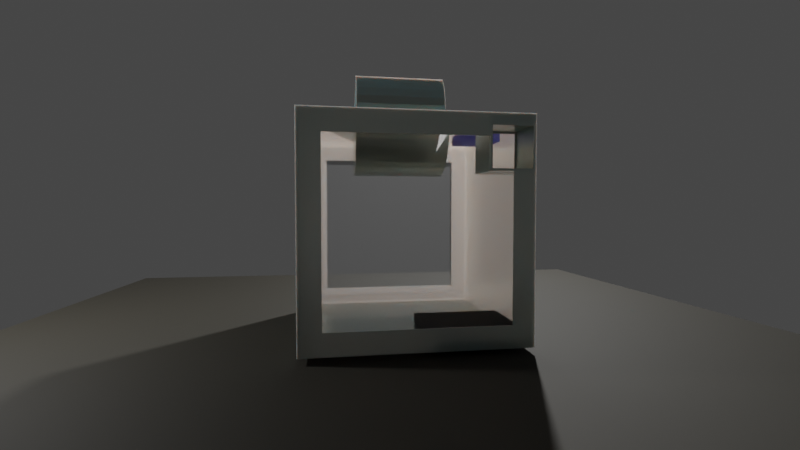 # Source: urna-v1.blend  (saved by Blender 3.2.14; exported with 4.5.12 LTS)
import bpy
from mathutils import Matrix  # noqa: F401  (used for matrix-valued properties, if any)

bpy.ops.wm.read_factory_settings(use_empty=True)
scene = bpy.context.scene
scene.name = 'Scene'

# ---- collections
col_collection = bpy.data.collections.new('Collection'); scene.collection.children.link(col_collection)

# ---- materials (node trees are filled in below, after node groups)
mat_material_001 = bpy.data.materials.new('Material.001')
mat_material_004 = bpy.data.materials.new('Material.004')
mat_material_003 = bpy.data.materials.new('Material.003')
mat_material_005 = bpy.data.materials.new('Material.005')
mat_material_006 = bpy.data.materials.new('Material.006')
mat_material_007 = bpy.data.materials.new('Material.007')
mat_material_008 = bpy.data.materials.new('Material.008')
mat_material_009 = bpy.data.materials.new('Material.009')

# ---- material node trees
mat_material_001.use_nodes = True; mat_material_001.node_tree.nodes.clear()
_N = mat_material_001.node_tree.nodes; _L = mat_material_001.node_tree.links
n0 = _N.new('ShaderNodeBsdfPrincipled'); n0.name = 'Principled BSDF'; n0.location = (10, 300)
n0.distribution = 'GGX'
n0.subsurface_method = 'RANDOM_WALK_SKIN'
n0.inputs[0].default_value = (0.6607, 0.7045, 0.6232, 1.0)
n0.inputs[1].default_value = 0.56
n0.inputs[2].default_value = 0.364
n0.inputs[3].default_value = 1.45
n0.inputs[8].default_value = 1.0
n0.inputs[10].default_value = 0.84
n0.inputs[11].default_value = 2.337
n0.inputs[19].default_value = 0.25
n0.inputs[27].default_value = (0.0, 0.0, 0.0, 1.0)
n0.inputs[28].default_value = 1.0
n1 = _N.new('ShaderNodeOutputMaterial'); n1.name = 'Material Output'; n1.location = (300, 300)
_L.new(n0.outputs[0], n1.inputs[0])
n1.is_active_output = True
mat_material_004.use_nodes = True; mat_material_004.node_tree.nodes.clear()
_N = mat_material_004.node_tree.nodes; _L = mat_material_004.node_tree.links
n0 = _N.new('ShaderNodeBsdfPrincipled'); n0.name = 'Principled BSDF'; n0.location = (10, 300)
n0.distribution = 'GGX'
n0.subsurface_method = 'RANDOM_WALK_SKIN'
n0.inputs[0].default_value = (0.2117, 0.2387, 0.8, 1.0)
n0.inputs[1].default_value = 0.648
n0.inputs[2].default_value = 0.7
n0.inputs[3].default_value = 1.45
n0.inputs[27].default_value = (0.0, 0.0, 0.0, 1.0)
n0.inputs[28].default_value = 1.0
n1 = _N.new('ShaderNodeOutputMaterial'); n1.name = 'Material Output'; n1.location = (300, 300)
_L.new(n0.outputs[0], n1.inputs[0])
n1.is_active_output = True
mat_material_003.use_nodes = True; mat_material_003.node_tree.nodes.clear()
_N = mat_material_003.node_tree.nodes; _L = mat_material_003.node_tree.links
n0 = _N.new('ShaderNodeBsdfPrincipled'); n0.name = 'Principled BSDF'; n0.location = (10, 300)
n0.distribution = 'GGX'
n0.subsurface_method = 'RANDOM_WALK_SKIN'
n0.inputs[0].default_value = (0.0, 0.0, 0.0, 1.0)
n0.inputs[1].default_value = 1.0
n0.inputs[2].default_value = 0.108
n0.inputs[3].default_value = 1.45
n0.inputs[13].default_value = 0.116
n0.inputs[27].default_value = (0.0, 0.0, 0.0, 1.0)
n0.inputs[28].default_value = 1.0
n1 = _N.new('ShaderNodeOutputMaterial'); n1.name = 'Material Output'; n1.location = (300, 300)
_L.new(n0.outputs[0], n1.inputs[0])
n1.is_active_output = True
mat_material_005.use_nodes = True; mat_material_005.node_tree.nodes.clear()
_N = mat_material_005.node_tree.nodes; _L = mat_material_005.node_tree.links
n0 = _N.new('ShaderNodeBsdfPrincipled'); n0.name = 'Principled BSDF'; n0.location = (10, 300)
n0.distribution = 'GGX'
n0.subsurface_method = 'RANDOM_WALK_SKIN'
n0.inputs[0].default_value = (0.02365, 0.02365, 0.02365, 1.0)
n0.inputs[1].default_value = 0.496
n0.inputs[2].default_value = 0.932
n0.inputs[3].default_value = 1.45
n0.inputs[27].default_value = (0.0, 0.0, 0.0, 1.0)
n0.inputs[28].default_value = 1.0
n1 = _N.new('ShaderNodeOutputMaterial'); n1.name = 'Material Output'; n1.location = (300, 300)
_L.new(n0.outputs[0], n1.inputs[0])
n1.is_active_output = True
mat_material_006.use_nodes = True; mat_material_006.node_tree.nodes.clear()
_N = mat_material_006.node_tree.nodes; _L = mat_material_006.node_tree.links
n0 = _N.new('ShaderNodeBsdfPrincipled'); n0.name = 'Principled BSDF'; n0.location = (10, 300)
n0.distribution = 'GGX'
n0.subsurface_method = 'RANDOM_WALK_SKIN'
n0.inputs[0].default_value = (0.01599, 0.01367, 0.007925, 1.0)
n0.inputs[2].default_value = 0.792
n0.inputs[3].default_value = 1.45
n0.inputs[27].default_value = (0.0, 0.0, 0.0, 1.0)
n0.inputs[28].default_value = 1.0
n1 = _N.new('ShaderNodeOutputMaterial'); n1.name = 'Material Output'; n1.location = (300, 300)
_L.new(n0.outputs[0], n1.inputs[0])
n1.is_active_output = True
mat_material_007.use_nodes = True; mat_material_007.node_tree.nodes.clear()
_N = mat_material_007.node_tree.nodes; _L = mat_material_007.node_tree.links
n0 = _N.new('ShaderNodeBsdfPrincipled'); n0.name = 'Principled BSDF'; n0.location = (10, 300)
n0.distribution = 'GGX'
n0.subsurface_method = 'RANDOM_WALK_SKIN'
n0.inputs[2].default_value = 0.552
n0.inputs[3].default_value = 1.005
n0.inputs[11].default_value = 1.735
n0.inputs[13].default_value = 0.436
n0.inputs[18].default_value = 1.0
n0.inputs[20].default_value = 0.0
n0.inputs[27].default_value = (0.0, 0.0, 0.0, 1.0)
n0.inputs[28].default_value = 1.0
n1 = _N.new('ShaderNodeOutputMaterial'); n1.name = 'Material Output'; n1.location = (300, 300)
_L.new(n0.outputs[0], n1.inputs[0])
n1.is_active_output = True
mat_material_008.use_nodes = True; mat_material_008.node_tree.nodes.clear()
_N = mat_material_008.node_tree.nodes; _L = mat_material_008.node_tree.links
n0 = _N.new('ShaderNodeBsdfPrincipled'); n0.name = 'Principled BSDF'; n0.location = (10, 300)
n0.distribution = 'GGX'
n0.subsurface_method = 'RANDOM_WALK_SKIN'
n0.inputs[2].default_value = 0.552
n0.inputs[3].default_value = 1.005
n0.inputs[11].default_value = 1.735
n0.inputs[13].default_value = 0.436
n0.inputs[18].default_value = 1.0
n0.inputs[20].default_value = 0.0
n0.inputs[27].default_value = (0.0, 0.0, 0.0, 1.0)
n0.inputs[28].default_value = 1.0
n1 = _N.new('ShaderNodeOutputMaterial'); n1.name = 'Material Output'; n1.location = (300, 300)
_L.new(n0.outputs[0], n1.inputs[0])
n1.is_active_output = True
mat_material_009.use_nodes = True; mat_material_009.node_tree.nodes.clear()
_N = mat_material_009.node_tree.nodes; _L = mat_material_009.node_tree.links
n0 = _N.new('ShaderNodeBsdfPrincipled'); n0.name = 'Principled BSDF'; n0.location = (10, 300)
n0.distribution = 'GGX'
n0.subsurface_method = 'RANDOM_WALK_SKIN'
n0.inputs[2].default_value = 0.552
n0.inputs[3].default_value = 1.005
n0.inputs[11].default_value = 1.735
n0.inputs[13].default_value = 0.436
n0.inputs[18].default_value = 1.0
n0.inputs[20].default_value = 0.0
n0.inputs[27].default_value = (0.0, 0.0, 0.0, 1.0)
n0.inputs[28].default_value = 1.0
n1 = _N.new('ShaderNodeOutputMaterial'); n1.name = 'Material Output'; n1.location = (300, 300)
_L.new(n0.outputs[0], n1.inputs[0])
n1.is_active_output = True

# ---- world
world_world = bpy.data.worlds.new('World'); scene.world = world_world
world_world.use_nodes = True; world_world.node_tree.nodes.clear()
_N = world_world.node_tree.nodes; _L = world_world.node_tree.links
n0 = _N.new('ShaderNodeOutputWorld'); n0.name = 'World Output'; n0.location = (300, 300)
n1 = _N.new('ShaderNodeBackground'); n1.name = 'Background'; n1.location = (10, 300)
n1.inputs[0].default_value = (0.05088, 0.05088, 0.05088, 1.0)
_L.new(n1.outputs[0], n0.inputs[0])
n0.is_active_output = True
world_world.color = (0.05088, 0.05088, 0.05088)
world_world.use_sun_shadow = False
world_world.sun_shadow_jitter_overblur = 0.0

# ---- cameras
cam_camera = bpy.data.cameras.new('Camera')
cam_camera.clip_end = 100.0
cam_camera.lens = 19.27
cam_camera.ortho_scale = 7.314
cam_camera_001 = bpy.data.cameras.new('Camera.001')
cam_camera_001.clip_end = 100.0
cam_camera_001.ortho_scale = 7.314

# ---- lights
light_light = bpy.data.lights.new('Light', 'POINT')
light_light.transmission_factor = 0.0
light_light.energy = 1000.0
light_light.shadow_soft_size = 0.1
light_light.shadow_maximum_resolution = 0.006
light_light.use_absolute_resolution = True
light_light_001 = bpy.data.lights.new('Light.001', 'POINT')
light_light_001.transmission_factor = 0.0
light_light_001.energy = 100.0
light_light_001.shadow_soft_size = 0.1
light_light_001.shadow_maximum_resolution = 0.006
light_light_001.use_absolute_resolution = True

# ---- meshes
me_cube_003 = bpy.data.meshes.new('Cube.003')
me_cube_003.from_pydata([(-0.5, -0.5, -0.5), (-0.4946, 0.3018, 0.2599), (-0.497, 0.3, 0.2566), (-0.4946, 0.3018, 0.4549), (-0.2415, 0.03881, 0.5), (-0.4946, 0.4968, 0.2599), (-0.497, 0.3, 0.4566), (-0.4946, 0.4968, 0.4549), (-0.4975, -0.4975, -0.4975), (-0.2996, 0.3018, 0.2599), (-0.2996, 0.3018, 0.4549), (-0.497, 0.5, 0.2566), (-0.2996, 0.4968, 0.2599), (-0.497, 0.5, 0.4566), (-0.2415, 0.03464, 0.4572), (-0.2996, 0.4968, 0.4549), (-0.297, 0.3, 0.2566), (0.2415, 0.03881, 0.5), (-0.297, 0.3, 0.4566), (0.2415, 0.03464, 0.4572), (-0.297, 0.5, 0.2566), (-0.2415, 0.02229, 0.4161), (-0.2415, 0.03464, 0.4577), (-0.297, 0.5, 0.4566), (0.2415, 0.02229, 0.4161), (-0.2415, 0.03749, 0.5), (-0.4975, -0.4975, 0.4975), (-0.2415, 0.002241, 0.3782), (0.2415, 0.03464, 0.4577), (0.2415, 0.002241, 0.3782), (-0.5, -0.5, 0.5), (-0.2415, -0.02475, 0.345), (-0.2415, 0.02229, 0.417), (0.2415, -0.02475, 0.345), (-0.4975, 0.4975, -0.4975), (-0.2415, -0.05763, 0.3178), (0.2415, 0.02229, 0.417), (0.2415, -0.05763, 0.3178), (-0.2415, 0.002241, 0.3794), (-0.2415, -0.09515, 0.2975), (0.2415, -0.09515, 0.2975), (0.2415, 0.03749, 0.5), (-0.4975, 0.4975, 0.4975), (-0.2415, -0.1359, 0.285), (0.2415, -0.1359, 0.285), (0.2415, 0.002241, 0.3794), (-0.2415, -0.1782, 0.2808), (-0.5, 0.5, -0.5), (0.2415, -0.1782, 0.2808), (-0.2415, -0.02475, 0.3466), (0.2415, -0.02475, 0.3466), (-0.2415, -0.2205, 0.285), (0.2415, -0.2205, 0.285), (0.4975, -0.4975, -0.4975), (0.4975, -0.4975, 0.4975), (-0.2415, -0.2612, 0.2975), (-0.2415, -0.05763, 0.3196), (0.2415, -0.2612, 0.2975), (-0.5, 0.5, 0.5), (-0.2415, -0.2987, 0.3178), (0.2415, -0.2987, 0.3178), (0.2415, -0.05763, 0.3196), (-0.2415, -0.3316, 0.345), (0.4975, 0.4975, -0.4975), (0.2415, -0.3316, 0.345), (-0.2415, -0.09515, 0.2995), (0.2415, -0.09515, 0.2995), (-0.2415, -0.3586, 0.3782), (0.4975, 0.4975, 0.4975), (0.2415, -0.3586, 0.3782), (-0.2415, -0.3787, 0.4161), (0.5, -0.5, -0.5), (-0.2415, -0.1359, 0.2872), (0.2415, -0.3787, 0.4161), (0.2415, -0.1359, 0.2872), (-0.2415, -0.391, 0.4572), (0.5, -0.5, 0.5), (0.2415, -0.391, 0.4572), (-0.2415, -0.1782, 0.283), (0.5, 0.5, -0.5), (0.2415, -0.1782, 0.283), (0.5, 0.5, 0.5), (-0.2415, -0.3965, 0.5), (-0.2415, -0.2205, 0.2872), (0.2415, -0.2205, 0.2872), (0.2415, -0.3965, 0.5), (-0.2415, -0.2612, 0.2995), (-0.2415, 0.03725, 0.4975), (0.2415, -0.2612, 0.2995), (0.2415, 0.03725, 0.4975), (-0.2415, -0.3963, 0.4975), (-0.2415, -0.2987, 0.3196), (0.2415, -0.3963, 0.4975), (0.2415, -0.2987, 0.3196), (-0.2415, -0.3316, 0.3466), (0.5, 0.4, -0.4), (0.5, -0.4, 0.4), (0.2415, -0.3316, 0.3466), (0.5, 0.4, 0.4), (-0.2415, -0.3586, 0.3794), (0.2415, -0.3586, 0.3794), (0.5, -0.4, -0.4), (-0.2415, -0.3787, 0.417), (0.4975, -0.4, -0.4), (0.4975, 0.4, -0.4), (0.2415, -0.3787, 0.417), (-0.2415, -0.391, 0.4577), (0.4975, -0.4, 0.4), (0.4975, 0.4, 0.4), (0.2415, -0.391, 0.4577), (-0.2415, -0.3952, 0.5), (-0.4, -0.5, 0.4), (0.2415, -0.3952, 0.5), (0.4, -0.5, 0.4), (0.4, -0.5, -0.4), (-0.4, -0.5, -0.4), (-0.4, -0.4975, -0.4), (0.4, -0.4975, -0.4), (-0.4, -0.4975, 0.4), (0.4, -0.4975, 0.4), (-0.4, -0.5, 0.3518), (0.4, -0.5, -0.3518), (0.3518, -0.5, 0.4), (-0.3518, -0.5, -0.4), (0.3543, -0.4975, 0.4), (0.4, -0.4975, -0.3543), (-0.4, -0.4975, 0.3543), (-0.3543, -0.4975, -0.4), (-0.4, 0.5, -0.4), (0.4, 0.5, 0.4), (0.4, 0.5, -0.4), (-0.4, 0.4975, -0.4), (0.4, 0.4975, 0.4), (0.4, 0.4975, -0.4), (-0.2415, -0.3949, 0.4975), (0.2415, -0.3949, 0.4975), (0.2415, 0.03857, 0.4975), (-0.2415, 0.03857, 0.4975), (-0.2415, -0.3627, 0.5), (-0.2415, -0.1782, 0.5), (-0.2415, 0.02622, 0.5), (-0.2415, 0.03464, 0.5), (0.2415, 0.02229, 0.5), (0.2415, -0.0121, 0.5), (0.2415, -0.1782, 0.5), (-0.2415, -0.3949, 0.4975), (-0.2415, -0.391, 0.4975), (-0.2415, 0.004701, 0.4975), (-0.2415, 0.02573, 0.4975), (-0.2415, 0.03464, 0.4975), (0.2415, -0.3949, 0.4975), (0.2415, 0.02229, 0.4975), (0.2415, -0.01108, 0.4975), (0.2415, -0.1722, 0.4975), (0.2415, -0.3432, 0.4975), (-0.2415, 0.03857, 0.4975), (0.2415, 0.03857, 0.4975), (-0.2415, 0.03415, 0.456), (0.2415, 0.02193, 0.4163), (-0.2415, -0.003541, 0.3724), (0.2415, -0.09093, 0.3018), (0.2415, -0.2654, 0.3018), (0.2415, -0.3777, 0.4152), (0.2415, -0.3791, 0.4185), (-0.2415, -0.3909, 0.4571), (-0.2415, 0.03415, 0.456), (0.2415, 0.02188, 0.4162), (0.2415, 0.02193, 0.4163), (0.2415, 0.02199, 0.4164), (-0.2415, -0.003541, 0.3724), (0.2415, -0.09093, 0.3018), (0.2415, -0.2654, 0.3018), (0.2415, -0.2639, 0.3009), (0.2415, -0.3777, 0.4152), (0.2415, -0.3791, 0.4185), (-0.297, 0.5, 0.4566), (-0.297, 0.5, 0.4), (-0.4566, 0.5, 0.4566), (-0.497, 0.5, 0.2566), (-0.497, 0.5, 0.4566), (-0.4, 0.5, 0.2566), (-0.297, 0.4975, 0.4566), (-0.4566, 0.4975, 0.4566), (-0.297, 0.4975, 0.4), (-0.4, 0.4975, 0.2566), (-0.497, 0.4975, 0.2566), (-0.497, 0.4975, 0.4566), (-0.4864, 0.3, 0.4467), (-0.3064, 0.3, 0.2667), (-0.3064, 0.3, 0.4467), (-0.4864, 0.3, 0.2667), (-0.4864, 0.3018, 0.2667), (-0.4864, 0.3018, 0.4467), (-0.3064, 0.3018, 0.2667), (-0.3064, 0.3018, 0.4467), (-0.4864, 0.5, 0.4467), (-0.4864, 0.5, 0.2667), (-0.3064, 0.5, 0.2667), (-0.3064, 0.5, 0.4467), (-0.4864, 0.4968, 0.2667), (-0.3064, 0.4968, 0.2667), (-0.3064, 0.4968, 0.4467), (-0.4864, 0.4968, 0.4467), (-0.5, 0.03302, -0.4461), (-0.5, 0.03302, -0.4961), (-0.5, 0.4623, -0.4961), (-0.5, 0.4623, -0.4461), (-0.4975, 0.03302, -0.4461), (-0.4975, 0.03302, -0.4961), (-0.4975, 0.4623, -0.4961), (-0.4975, 0.4623, -0.4461)], [], [(0, 30, 58, 47, 205, 206, 203, 204), (205, 47, 0, 204), (175, 177, 58, 81, 79, 130, 129, 176), (128, 130, 79, 47, 58, 177, 179, 178, 180), (98, 95, 79, 81, 76, 71, 101, 96), (101, 71, 79, 95), (121, 114, 71, 76, 30, 0, 115, 120, 111, 122, 113), (123, 115, 0, 71, 114), (47, 79, 71, 0), (82, 30, 76, 85), (112, 85, 76, 81, 58, 30, 82, 110, 138, 139, 140, 141, 25, 4, 17, 41, 142, 143, 144), (90, 82, 85, 92), (150, 92, 85, 112), (82, 90, 145, 110), (208, 8, 34, 209), (209, 34, 42, 26, 8, 208, 207, 210), (132, 133, 63, 68, 42, 182, 181, 183), (186, 182, 42, 34, 63, 133, 131, 184, 185), (54, 68, 108, 107), (104, 108, 68, 63, 53, 54, 107, 103), (26, 54, 119, 124, 118), (54, 53, 8, 26, 118, 126, 116, 127, 117, 125, 119), (34, 8, 53, 63), (26, 42, 68, 54, 92, 150, 135, 154, 153, 152, 151, 89, 136, 156, 155, 137, 87, 149, 148, 147, 146, 134, 145, 90), (54, 26, 90, 92), (104, 95, 98, 108), (107, 96, 101, 103), (101, 95, 104, 103), (108, 98, 96, 107), (120, 115, 116, 126), (126, 118, 111, 120), (113, 119, 125, 121), (117, 114, 121, 125), (123, 114, 117, 127), (127, 116, 115, 123), (122, 111, 118, 124), (113, 122, 124, 119), (184, 131, 128, 180), (132, 129, 130, 133), (133, 130, 128, 131), (129, 132, 183, 176), (163, 105, 174), (162, 173, 105), (161, 172, 171), (66, 160, 170), (173, 162, 100), (161, 171, 93), (170, 160, 61), (167, 166, 158), (158, 168, 167), (163, 174, 109), (22, 157, 165), (38, 159, 169), (157, 32, 165), (159, 49, 169), (19, 14, 155, 156), (14, 19, 24, 21), (21, 24, 29, 27), (27, 29, 33, 31), (31, 33, 37, 35), (35, 37, 40, 39), (39, 40, 44, 43), (43, 44, 48, 46), (46, 48, 52, 51), (51, 52, 57, 55), (55, 57, 60, 59), (59, 60, 64, 62), (62, 64, 69, 67), (67, 69, 73, 70), (70, 73, 77, 75), (150, 112, 110, 145, 75, 77), (77, 73, 69, 64, 60, 57, 52, 48, 44, 40, 37, 33, 29, 24, 19, 156, 136, 28, 36, 168, 158, 166, 45, 50, 61, 160, 66, 74, 80, 84, 88, 172, 161, 93, 97, 100, 162, 105, 163, 109, 135, 150), (22, 137, 155, 14, 21, 27, 31, 35, 39, 43, 46, 51, 55, 59, 62, 67, 70, 75, 145, 134, 106, 164, 102, 99, 94, 91, 86, 83, 78, 72, 65, 56, 49, 159, 38, 32, 157), (137, 22, 28, 136, 17, 4), (165, 32, 36, 28, 22), (168, 36, 32, 38, 45, 166, 167), (169, 49, 50, 45, 38), (56, 61, 50, 49), (170, 61, 56, 65, 66), (72, 74, 66, 65), (72, 78, 80, 74), (83, 84, 80, 78), (86, 88, 84, 83), (172, 88, 86, 91, 93, 171), (91, 94, 97, 93), (99, 100, 97, 94), (100, 99, 102, 105, 173), (164, 106, 109, 174, 105, 102), (135, 109, 106, 134, 110, 112), (112, 144, 143, 142, 41, 17, 136, 89, 151, 152, 153, 154, 135), (82, 110, 112, 85), (137, 4, 25, 141, 140, 139, 138, 110, 134, 146, 147, 148, 149, 87), (151, 89, 136, 19, 166, 24, 45, 29, 50, 33, 61, 37, 170, 66, 40, 74, 44, 48, 80, 52, 84, 57, 88, 172, 171, 60, 93, 64, 97, 69, 100, 173, 73, 174, 77, 109, 92, 135, 154, 144, 153, 143, 152, 142), (149, 141, 148, 140, 147, 139, 138, 146, 145, 90, 106, 164, 70, 99, 67, 62, 59, 86, 55, 51, 46, 43, 39, 65, 35, 56, 31, 49, 169, 27, 38, 21, 165, 137, 87), (13, 11, 178, 179), (2, 6, 186, 185), (23, 20, 197, 198), (197, 20, 11, 13, 23, 198, 195, 196), (183, 181, 18, 16, 20, 23, 175, 176), (187, 189, 18, 6, 2, 16, 188, 190), (188, 16, 18, 189), (180, 178, 11, 20, 16, 2, 185, 184), (177, 175, 23, 13, 179), (186, 6, 18, 181, 182), (1, 5, 7, 3), (199, 5, 12, 200), (201, 200, 12, 15, 7, 5, 199, 202), (12, 9, 10, 15), (192, 191, 1, 3, 10, 9, 193, 194), (9, 1, 191, 193), (5, 1, 9, 12), (15, 10, 3, 7), (192, 187, 190, 191), (193, 188, 189, 194), (191, 190, 188, 193), (189, 187, 192, 194), (196, 195, 202, 199), (201, 198, 197, 200), (200, 197, 196, 199), (195, 198, 201, 202), (206, 205, 209, 210), (208, 204, 203, 207), (205, 204, 208, 209), (206, 210, 207, 203)])
_uv = me_cube_003.uv_layers.new(name='UVMap')
_uv.uv.foreach_set('vector', [0.375, 0.0, 0.625, 0.0, 0.625, 0.25, 0.375, 0.25, 0.376, 0.2406, 0.3885, 0.2406, 0.3885, 0.1333, 0.376, 0.1333, 0.376, 0.2406, 0.375, 0.25, 0.375, 0.0, 0.376, 0.1333, 0.6141, 0.3007, 0.6141, 0.2609, 0.625, 0.25, 0.625, 0.5, 0.375, 0.5, 0.4, 0.475, 0.6, 0.475, 0.6, 0.3007, 0.4, 0.275, 0.4, 0.475, 0.375, 0.5, 0.375, 0.25, 0.625, 0.25, 0.6141, 0.2609, 0.6141, 0.2507, 0.5641, 0.2507, 0.5641, 0.275, 0.6, 0.525, 0.4, 0.525, 0.375, 0.5, 0.625, 0.5, 0.625, 0.75, 0.375, 0.75, 0.4, 0.725, 0.6, 0.725, 0.4, 0.725, 0.375, 0.75, 0.375, 0.5, 0.4, 0.525, 0.4121, 0.775, 0.4, 0.775, 0.375, 0.75, 0.625, 0.75, 0.625, 1.0, 0.375, 1.0, 0.4, 0.975, 0.5879, 0.975, 0.6, 0.975, 0.6, 0.7871, 0.6, 0.775, 0.4, 0.9629, 0.4, 0.975, 0.375, 1.0, 0.375, 0.75, 0.4, 0.775, 0.125, 0.5, 0.375, 0.5, 0.375, 0.75, 0.125, 0.75, 0.8104, 0.7241, 0.875, 0.75, 0.625, 0.75, 0.6896, 0.7241, 0.6896, 0.7238, 0.6896, 0.7241, 0.625, 0.75, 0.625, 0.5, 0.875, 0.5, 0.875, 0.75, 0.8104, 0.7241, 0.8104, 0.7238, 0.8104, 0.7157, 0.8104, 0.6695, 0.8104, 0.6184, 0.8104, 0.6163, 0.8104, 0.6156, 0.8104, 0.6153, 0.6896, 0.6153, 0.6896, 0.6156, 0.6896, 0.6194, 0.6896, 0.628, 0.6896, 0.6695, 0.5018, 0.5, 0.5, 0.5, 0.5, 1.0, 0.5018, 1.0, 0.2473, 0.01173, 0.2472, 0.01027, 0.25, 0.01, 0.25, 0.01146, 0.75, 0.01, 0.7528, 0.01027, 0.7527, 0.01173, 0.75, 0.01146, 0.3754, 0.1333, 0.375, 0.0, 0.375, 0.25, 0.3754, 0.2411, 0.3754, 0.2411, 0.375, 0.25, 0.625, 0.25, 0.625, 0.0, 0.375, 0.0, 0.3754, 0.1333, 0.3879, 0.1333, 0.3879, 0.2411, 0.6005, 0.4755, 0.3995, 0.4755, 0.375, 0.5, 0.625, 0.5, 0.625, 0.25, 0.6147, 0.2603, 0.6147, 0.3004, 0.6005, 0.3004, 0.6147, 0.2501, 0.6147, 0.2603, 0.625, 0.25, 0.375, 0.25, 0.375, 0.5, 0.3995, 0.4755, 0.3995, 0.2745, 0.5645, 0.2745, 0.5645, 0.2501, 0.625, 0.75, 0.625, 0.5, 0.6005, 0.5245, 0.6005, 0.7255, 0.3995, 0.5245, 0.6005, 0.5245, 0.625, 0.5, 0.375, 0.5, 0.375, 0.75, 0.625, 0.75, 0.6005, 0.7255, 0.3995, 0.7255, 0.625, 1.0, 0.625, 0.75, 0.6005, 0.7745, 0.6005, 0.786, 0.6005, 0.9755, 0.625, 0.75, 0.375, 0.75, 0.375, 1.0, 0.625, 1.0, 0.6005, 0.9755, 0.589, 0.9755, 0.3995, 0.9755, 0.3995, 0.964, 0.3995, 0.7745, 0.411, 0.7745, 0.6005, 0.7745, 0.125, 0.5, 0.125, 0.75, 0.375, 0.75, 0.375, 0.5, 0.875, 0.75, 0.875, 0.5, 0.625, 0.5, 0.625, 0.75, 0.6893, 0.7246, 0.6893, 0.7242, 0.6893, 0.7242, 0.6893, 0.7112, 0.6893, 0.6683, 0.6893, 0.6278, 0.6893, 0.6194, 0.6893, 0.6156, 0.6893, 0.6153, 0.6893, 0.6153, 0.8107, 0.6153, 0.8107, 0.6153, 0.8107, 0.6156, 0.8107, 0.6163, 0.8107, 0.6185, 0.8107, 0.6238, 0.8107, 0.7232, 0.8107, 0.7242, 0.8107, 0.7242, 0.8107, 0.7246, 0.625, 0.75, 0.875, 0.75, 0.8107, 0.7246, 0.6893, 0.7246, 0.375, 0.316, 0.375, 0.3168, 0.625, 0.3168, 0.625, 0.316, 0.625, 0.934, 0.625, 0.9332, 0.375, 0.9332, 0.375, 0.934, 0.1918, 0.75, 0.1918, 0.5, 0.191, 0.5, 0.191, 0.75, 0.809, 0.5, 0.8082, 0.5, 0.8082, 0.75, 0.809, 0.75, 0.6099, 0.1751, 0.375, 0.1751, 0.375, 0.1759, 0.6107, 0.1759, 0.6107, 0.1759, 0.625, 0.1759, 0.625, 0.1751, 0.6099, 0.1751, 0.625, 0.5749, 0.625, 0.5741, 0.3893, 0.5741, 0.3901, 0.5749, 0.375, 0.5741, 0.375, 0.5749, 0.3901, 0.5749, 0.3893, 0.5741, 0.1401, 0.5749, 0.375, 0.5749, 0.375, 0.5741, 0.1393, 0.5741, 0.1393, 0.5741, 0.125, 0.5741, 0.125, 0.5749, 0.1401, 0.5749, 0.6401, 0.5749, 0.875, 0.5749, 0.875, 0.5741, 0.6393, 0.5741, 0.625, 0.5749, 0.6401, 0.5749, 0.6393, 0.5741, 0.625, 0.5741, 0.5802, 0.07216, 0.375, 0.07216, 0.375, 0.07294, 0.5802, 0.07294, 0.625, 0.6778, 0.625, 0.6771, 0.375, 0.6771, 0.375, 0.6778, 0.375, 0.6778, 0.375, 0.6771, 0.125, 0.6771, 0.125, 0.6778, 0.625, 0.6771, 0.625, 0.6778, 0.8428, 0.6778, 0.8428, 0.6771, 0.1599, 0.02775, 0.1582, 0.02827, 0.1599, 0.02775, 0.1562, 0.02934, 0.1562, 0.02934, 0.1582, 0.02827, 0.03076, 0.1535, 0.02985, 0.1552, 0.03076, 0.1535, 0.02827, 0.3418, 0.03076, 0.3465, 0.03076, 0.3465, 0.1562, 0.02934, 0.1562, 0.02934, 0.1167, 0.05045, 0.03076, 0.1535, 0.03076, 0.1535, 0.05045, 0.1167, 0.03076, 0.3465, 0.03076, 0.3465, 0.05045, 0.3833, 0.3378, 0.4713, 0.3371, 0.4713, 0.3378, 0.4713, 0.3378, 0.4713, 0.3385, 0.4714, 0.3378, 0.4713, 0.1599, 0.02775, 0.1599, 0.02775, 0.2032, 0.01461, 0.7032, 0.4854, 0.7087, 0.4848, 0.7087, 0.4848, 0.8833, 0.4496, 0.8911, 0.4432, 0.8911, 0.4432, 0.7087, 0.4848, 0.8418, 0.4717, 0.7087, 0.4848, 0.8911, 0.4432, 0.9197, 0.4197, 0.8911, 0.4432, 0.9688, 1.0, 0.9688, 0.5, 0.9982, 0.5, 0.9982, 1.0, 0.9688, 0.5, 0.9688, 1.0, 0.9375, 1.0, 0.9375, 0.5, 0.9375, 0.5, 0.9375, 1.0, 0.9062, 1.0, 0.9062, 0.5, 0.9062, 0.5, 0.9062, 1.0, 0.875, 1.0, 0.875, 0.5, 0.875, 0.5, 0.875, 1.0, 0.8438, 1.0, 0.8438, 0.5, 0.8438, 0.5, 0.8438, 1.0, 0.8125, 1.0, 0.8125, 0.5, 0.8125, 0.5, 0.8125, 1.0, 0.7812, 1.0, 0.7812, 0.5, 0.7812, 0.5, 0.7812, 1.0, 0.75, 1.0, 0.75, 0.5, 0.75, 0.5, 0.75, 1.0, 0.7188, 1.0, 0.7188, 0.5, 0.7188, 0.5, 0.7188, 1.0, 0.6875, 1.0, 0.6875, 0.5, 0.6875, 0.5, 0.6875, 1.0, 0.6562, 1.0, 0.6562, 0.5, 0.6562, 0.5, 0.6562, 1.0, 0.625, 1.0, 0.625, 0.5, 0.625, 0.5, 0.625, 1.0, 0.5938, 1.0, 0.5938, 0.5, 0.5938, 0.5, 0.5938, 1.0, 0.5625, 1.0, 0.5625, 0.5, 0.5625, 0.5, 0.5625, 1.0, 0.5312, 1.0, 0.5312, 0.5, 0.5018, 1.0, 0.5, 1.0, 0.5, 0.5, 0.5018, 0.5, 0.5312, 0.5, 0.5312, 1.0, 0.2032, 0.01461, 0.1582, 0.02827, 0.1167, 0.05045, 0.08029, 0.08029, 0.05045, 0.1167, 0.02827, 0.1582, 0.01461, 0.2032, 0.01, 0.25, 0.01461, 0.2968, 0.02827, 0.3418, 0.05045, 0.3833, 0.08029, 0.4197, 0.1167, 0.4496, 0.3418, 0.4717, 0.2968, 0.4854, 0.2527, 0.4897, 0.2528, 0.4897, 0.2968, 0.4854, 0.3418, 0.4717, 0.1575, 0.4714, 0.1574, 0.4713, 0.1573, 0.4713, 0.1167, 0.4496, 0.08029, 0.4197, 0.05045, 0.3833, 0.03076, 0.3465, 0.02827, 0.3418, 0.01461, 0.2968, 0.01, 0.25, 0.01461, 0.2032, 0.02827, 0.1582, 0.02985, 0.1552, 0.03076, 0.1535, 0.05045, 0.1167, 0.08029, 0.08029, 0.1167, 0.05045, 0.1562, 0.02934, 0.1582, 0.02827, 0.1599, 0.02775, 0.2032, 0.01461, 0.2472, 0.01027, 0.2473, 0.01027, 0.7032, 0.4854, 0.7472, 0.4897, 0.7473, 0.4897, 0.7032, 0.4854, 0.8418, 0.4717, 0.8833, 0.4496, 0.9197, 0.4197, 0.9496, 0.3833, 0.9717, 0.3418, 0.9854, 0.2968, 0.99, 0.25, 0.9854, 0.2032, 0.9717, 0.1582, 0.9496, 0.1167, 0.9197, 0.08029, 0.8833, 0.05045, 0.8418, 0.02827, 0.7968, 0.01461, 0.7527, 0.01027, 0.7528, 0.01027, 0.7968, 0.01461, 0.7974, 0.01479, 0.8418, 0.02827, 0.8833, 0.05045, 0.9197, 0.08029, 0.9496, 0.1167, 0.9717, 0.1582, 0.9854, 0.2032, 0.99, 0.25, 0.9854, 0.2968, 0.9717, 0.3418, 0.9496, 0.3833, 0.9197, 0.4197, 0.8911, 0.4432, 0.8833, 0.4496, 0.8418, 0.4717, 0.7986, 0.4848, 0.9982, 0.5, 0.9688, 0.5, 0.9688, 1.0, 0.9982, 1.0, 1.0, 1.0, 1.0, 0.5, 0.9675, 0.5, 0.9375, 0.5, 0.9375, 1.0, 0.9688, 1.0, 0.9688, 0.5, 0.937, 1.0, 0.9375, 1.0, 0.9375, 0.5, 0.9062, 0.5, 0.9062, 1.0, 0.9368, 1.0, 0.9369, 1.0, 0.8996, 0.5, 0.875, 0.5, 0.875, 1.0, 0.9062, 1.0, 0.9062, 0.5, 0.8438, 0.5, 0.8438, 1.0, 0.875, 1.0, 0.875, 0.5, 0.816, 1.0, 0.8438, 1.0, 0.8438, 0.5, 0.8125, 0.5, 0.8125, 1.0, 0.7812, 0.5, 0.7812, 1.0, 0.8125, 1.0, 0.8125, 0.5, 0.7812, 0.5, 0.75, 0.5, 0.75, 1.0, 0.7812, 1.0, 0.7188, 0.5, 0.7188, 1.0, 0.75, 1.0, 0.75, 0.5, 0.6875, 0.5, 0.6875, 1.0, 0.7188, 1.0, 0.7188, 0.5, 0.6853, 1.0, 0.6875, 1.0, 0.6875, 0.5, 0.6562, 0.5, 0.6562, 1.0, 0.684, 1.0, 0.6562, 0.5, 0.625, 0.5, 0.625, 1.0, 0.6562, 1.0, 0.5938, 0.5, 0.5938, 1.0, 0.625, 1.0, 0.625, 0.5, 0.5938, 1.0, 0.5938, 0.5, 0.5625, 0.5, 0.5625, 1.0, 0.564, 1.0, 0.5317, 0.5, 0.5312, 0.5, 0.5312, 1.0, 0.5613, 1.0, 0.5625, 1.0, 0.5625, 0.5, 0.5018, 1.0, 0.5312, 1.0, 0.5312, 0.5, 0.5018, 0.5, 0.5, 0.5, 0.5, 1.0, 0.25, 0.01, 0.01, 0.25, 0.09733, 0.4337, 0.3418, 0.4717, 0.2648, 0.4885, 0.25, 0.49, 0.2528, 0.4897, 0.2676, 0.4883, 0.3418, 0.4717, 0.09871, 0.4348, 0.01065, 0.2566, 0.09595, 0.06745, 0.2472, 0.01027, 0.0, 0.0, 0.0, 0.0, 0.0, 0.0, 0.0, 0.0, 0.7472, 0.4897, 0.75, 0.49, 0.7352, 0.4885, 0.7032, 0.4854, 0.8275, 0.4761, 0.99, 0.25, 0.8748, 0.0459, 0.75, 0.01, 0.7528, 0.01027, 0.7968, 0.01461, 0.8782, 0.4523, 0.8293, 0.4755, 0.7032, 0.4854, 0.7324, 0.4883, 0.6893, 0.6194, 0.6893, 0.6156, 0.6893, 0.6153, 0.0, 0.0, 0.0, 0.0, 0.0, 0.0, 0.0, 0.0, 0.0, 0.0, 0.0, 0.0, 0.0, 0.0, 0.0, 0.0, 0.0, 0.0, 0.03076, 0.3465, 0.02827, 0.3418, 0.0, 0.0, 0.0, 0.0, 0.7812, 1.0, 0.75, 1.0, 0.0, 0.0, 0.0, 0.0, 0.0, 0.0, 0.0, 0.0, 0.02827, 0.1582, 0.02985, 0.1552, 0.03076, 0.1535, 0.0, 0.0, 0.0, 0.0, 0.0, 0.0, 0.0, 0.0, 0.0, 0.0, 0.1167, 0.05045, 0.1562, 0.02934, 0.0, 0.0, 0.0, 0.0, 0.0, 0.0, 0.0, 0.0, 0.0, 0.0, 0.6893, 0.7242, 0.6893, 0.7112, 0.0, 0.0, 0.0, 0.0, 0.0, 0.0, 0.0, 0.0, 0.0, 0.0, 0.8107, 0.6163, 0.0, 0.0, 0.0, 0.0, 0.0, 0.0, 0.0, 0.0, 0.8104, 0.6695, 0.8104, 0.7157, 0.0, 0.0, 0.7527, 0.01173, 0.7528, 0.01027, 0.7968, 0.01461, 0.7974, 0.01479, 0.0, 0.0, 0.0, 0.0, 0.5938, 0.5, 0.625, 0.5, 0.6562, 0.5, 0.0, 0.0, 0.6875, 0.5, 0.7188, 0.5, 0.75, 0.5, 0.7812, 0.5, 0.8125, 0.5, 0.0, 0.0, 0.0, 0.0, 0.0, 0.0, 0.0, 0.0, 0.9197, 0.4197, 0.8911, 0.4432, 0.0, 0.0, 0.0, 0.0, 0.0, 0.0, 0.0, 0.0, 0.8107, 0.6153, 0.8107, 0.6156, 0.625, 0.25, 0.375, 0.25, 0.375, 0.25, 0.625, 0.25, 0.375, 0.0, 0.625, 0.0, 0.625, 0.2469, 0.375, 0.2469, 0.625, 0.5, 0.375, 0.5, 0.3876, 0.4882, 0.6126, 0.4882, 0.3876, 0.4882, 0.375, 0.5, 0.375, 0.25, 0.625, 0.25, 0.625, 0.5, 0.6126, 0.4882, 0.6126, 0.2632, 0.3876, 0.2632, 0.5543, 0.5031, 0.625, 0.5031, 0.625, 0.75, 0.375, 0.75, 0.375, 0.5, 0.625, 0.5, 0.625, 0.5, 0.5543, 0.5, 0.6126, 0.9868, 0.6126, 0.7618, 0.625, 0.75, 0.625, 1.0, 0.375, 1.0, 0.375, 0.75, 0.3876, 0.7618, 0.3876, 0.9868, 0.3876, 0.7618, 0.375, 0.75, 0.625, 0.75, 0.6126, 0.7618, 0.2463, 0.5, 0.125, 0.5, 0.125, 0.5, 0.375, 0.5, 0.375, 0.75, 0.125, 0.75, 0.125, 0.5031, 0.2463, 0.5031, 0.8244, 0.5, 0.625, 0.5, 0.625, 0.5, 0.875, 0.5, 0.875, 0.5, 0.875, 0.5031, 0.875, 0.75, 0.625, 0.75, 0.625, 0.5031, 0.8244, 0.5031, 0.375, 0.0, 0.375, 0.25, 0.625, 0.25, 0.625, 0.0, 0.3837, 0.2605, 0.375, 0.25, 0.375, 0.5, 0.3837, 0.4912, 0.6145, 0.4912, 0.3837, 0.4912, 0.375, 0.5, 0.625, 0.5, 0.625, 0.25, 0.375, 0.25, 0.3837, 0.2605, 0.6145, 0.2605, 0.375, 0.5, 0.375, 0.75, 0.625, 0.75, 0.625, 0.5, 0.6145, 0.9895, 0.3837, 0.9895, 0.375, 1.0, 0.625, 1.0, 0.625, 0.75, 0.375, 0.75, 0.3837, 0.7588, 0.6145, 0.7588, 0.375, 0.75, 0.375, 1.0, 0.3837, 0.9895, 0.3837, 0.7588, 0.125, 0.5, 0.125, 0.75, 0.375, 0.75, 0.375, 0.5, 0.625, 0.5, 0.625, 0.75, 0.875, 0.75, 0.875, 0.5, 0.625, 0.02156, 0.625, 0.01902, 0.375, 0.01902, 0.375, 0.02156, 0.375, 0.7284, 0.375, 0.731, 0.625, 0.731, 0.625, 0.7284, 0.125, 0.7284, 0.125, 0.731, 0.375, 0.731, 0.375, 0.7284, 0.625, 0.731, 0.875, 0.731, 0.875, 0.7284, 0.625, 0.7284, 0.375, 0.2338, 0.625, 0.2338, 0.625, 0.2294, 0.375, 0.2294, 0.625, 0.5206, 0.625, 0.5162, 0.375, 0.5162, 0.375, 0.5206, 0.375, 0.5206, 0.375, 0.5162, 0.125, 0.5162, 0.125, 0.5206, 0.875, 0.5162, 0.625, 0.5162, 0.625, 0.5206, 0.875, 0.5206, 0.625, 0.2543, 0.375, 0.2543, 0.375, 0.2557, 0.625, 0.2557, 0.375, 0.9943, 0.375, 0.9957, 0.625, 0.9957, 0.625, 0.9943, 0.1293, 0.5, 0.1293, 0.75, 0.1307, 0.75, 0.1307, 0.5, 0.8707, 0.5, 0.8693, 0.5, 0.8693, 0.75, 0.8707, 0.75])
me_cube_003.materials.append(mat_material_001)
me_cube_003.update()
me_cylinder_001 = bpy.data.meshes.new('Cylinder.001')
me_cylinder_001.from_pydata([(-0.2367, -0.08654, 0.8029), (-0.2343, -0.08567, 0.7949), (0.2367, -0.08654, 0.8029), (0.2343, -0.08567, 0.7949), (-0.2367, -0.05955, 0.77), (-0.2343, -0.05895, 0.7623), (0.2367, -0.05955, 0.77), (0.2343, -0.05895, 0.7623), (-0.2367, -0.0395, 0.7325), (-0.2343, -0.0391, 0.7252), (0.2367, -0.0395, 0.7325), (0.2343, -0.0391, 0.7252), (-0.2367, -0.02715, 0.6918), (-0.2343, -0.02688, 0.6849), (0.2367, -0.02715, 0.6918), (0.2343, -0.02688, 0.6849), (-0.2367, -0.02298, 0.6495), (0.2367, -0.02298, 0.6495), (-0.2367, -0.02715, 0.6071), (0.2367, -0.02715, 0.6071), (-0.2367, -0.0395, 0.5664), (0.2367, -0.0395, 0.5664), (-0.2367, -0.05955, 0.5289), (0.2367, -0.05955, 0.5289), (-0.2367, -0.08654, 0.496), (0.2367, -0.08654, 0.496), (-0.2367, -0.1194, 0.469), (0.2367, -0.1194, 0.469), (-0.2367, -0.1569, 0.449), (0.2367, -0.1569, 0.449), (-0.2367, -0.1976, 0.4366), (0.2367, -0.1976, 0.4366), (-0.2367, -0.24, 0.4325), (0.2367, -0.24, 0.4325), (-0.2367, -0.2823, 0.4366), (0.2367, -0.2823, 0.4366), (-0.2367, -0.323, 0.449), (0.2367, -0.323, 0.449), (-0.2367, -0.3605, 0.469), (0.2367, -0.3605, 0.469), (-0.2367, -0.3934, 0.496), (0.2367, -0.08759, 0.8038), (0.2343, -0.08672, 0.7957), (0.2367, -0.3927, 0.4954), (0.2343, -0.02318, 0.6474), (-0.2343, -0.02715, 0.6071), (0.2343, -0.02715, 0.6071), (-0.2343, -0.02318, 0.6474), (-0.2343, -0.0395, 0.5664), (0.2343, -0.0395, 0.5664), (-0.2343, -0.05955, 0.5289), (0.2343, -0.05955, 0.5289), (-0.2343, -0.08654, 0.496), (0.2343, -0.08654, 0.496), (0.2343, -0.1194, 0.469), (-0.2343, -0.1194, 0.469), (0.2343, -0.1569, 0.449), (-0.2343, -0.1569, 0.449), (0.2343, -0.1976, 0.4366), (-0.2343, -0.1976, 0.4366), (0.2343, -0.24, 0.4325), (-0.2343, -0.24, 0.4325), (0.2343, -0.2823, 0.4366), (-0.2343, -0.2823, 0.4366), (-0.2343, -0.323, 0.449), (0.2343, -0.323, 0.449), (-0.2343, -0.3605, 0.469), (0.2343, -0.3605, 0.469), (0.2343, -0.3878, 0.4914), (-0.2343, -0.3885, 0.492), (0.2296, -0.09376, 0.7975), (-0.2296, -0.3893, 0.5001), (-0.2296, -0.09293, 0.7965), (0.2296, -0.3886, 0.4995), (0.2296, -0.3837, 0.4955), (0.2296, -0.08976, 0.7926), (-0.2296, -0.3844, 0.4961), (-0.2296, -0.08892, 0.7916)], [], [(0, 2, 6, 4), (4, 6, 10, 8), (8, 10, 14, 12), (12, 14, 17, 16), (47, 45, 18, 16, 17, 19, 46, 44), (48, 20, 18, 45), (46, 19, 21, 49), (50, 22, 20, 48), (49, 21, 23, 51), (52, 24, 22, 50), (23, 25, 53, 51), (55, 26, 24, 52), (25, 27, 54, 53), (28, 26, 55, 57), (54, 27, 29, 56), (59, 30, 28, 57), (56, 29, 31, 58), (61, 32, 30, 59), (58, 31, 33, 60), (63, 34, 32, 61), (33, 35, 62, 60), (62, 35, 37, 65), (64, 36, 34, 63), (66, 38, 36, 64), (65, 37, 39, 67), (68, 67, 39, 43, 40, 38, 66, 69), (19, 17, 14, 10, 6, 2, 41, 43, 39, 37, 35, 33, 31, 29, 27, 25, 23, 21), (38, 40, 0, 4, 8, 12, 16, 18, 20, 22, 24, 26, 28, 30, 32, 34, 36), (73, 43, 41, 0, 40, 71, 72, 70), (71, 40, 43, 73), (1, 5, 7, 3), (5, 9, 11, 7), (9, 13, 15, 11), (44, 15, 13, 47), (42, 3, 7, 11, 15, 44, 46, 49, 51, 53, 54, 56, 58, 60, 62, 65, 67, 68), (45, 47, 13, 9, 5, 1, 69, 66, 64, 63, 61, 59, 57, 55, 52, 50, 48), (75, 42, 68, 69, 1, 77, 76, 74), (77, 1, 42, 75), (75, 70, 72, 77), (76, 71, 73, 74), (70, 75, 74, 73), (77, 72, 71, 76), (46, 44, 47, 45), (46, 45, 48, 49), (49, 48, 50, 51), (51, 50, 52, 53), (53, 52, 55, 54), (54, 55, 57, 56), (56, 57, 59, 58), (58, 59, 61, 60), (60, 61, 63, 62), (62, 63, 64, 65), (65, 64, 66, 67), (67, 66, 69, 68)])
_uv = me_cylinder_001.uv_layers.new(name='UVMap')
_uv.uv.foreach_set('vector', [1.0, 0.5, 1.0, 1.0, 0.9688, 1.0, 0.9688, 0.5, 0.9688, 0.5, 0.9688, 1.0, 0.9375, 1.0, 0.9375, 0.5, 0.9375, 0.5, 0.9375, 1.0, 0.9062, 1.0, 0.9062, 0.5, 0.9062, 0.5, 0.9062, 1.0, 0.875, 1.0, 0.875, 0.5, 0.8735, 0.5025, 0.8438, 0.5025, 0.8438, 0.5, 0.875, 0.5, 0.875, 1.0, 0.8438, 1.0, 0.8438, 0.9975, 0.8735, 0.9975, 0.8125, 0.5025, 0.8125, 0.5, 0.8438, 0.5, 0.8438, 0.5025, 0.8438, 0.9975, 0.8438, 1.0, 0.8125, 1.0, 0.8125, 0.9975, 0.7812, 0.5025, 0.7812, 0.5, 0.8125, 0.5, 0.8125, 0.5025, 0.8125, 0.9975, 0.8125, 1.0, 0.7812, 1.0, 0.7812, 0.9975, 0.75, 0.5025, 0.75, 0.5, 0.7812, 0.5, 0.7812, 0.5025, 0.7812, 1.0, 0.75, 1.0, 0.75, 0.9975, 0.7812, 0.9975, 0.7188, 0.5025, 0.7188, 0.5, 0.75, 0.5, 0.75, 0.5025, 0.75, 1.0, 0.7188, 1.0, 0.7188, 0.9975, 0.75, 0.9975, 0.6875, 0.5, 0.7188, 0.5, 0.7188, 0.5025, 0.6875, 0.5025, 0.7188, 0.9975, 0.7188, 1.0, 0.6875, 1.0, 0.6875, 0.9975, 0.6562, 0.5025, 0.6562, 0.5, 0.6875, 0.5, 0.6875, 0.5025, 0.6875, 0.9975, 0.6875, 1.0, 0.6562, 1.0, 0.6562, 0.9975, 0.625, 0.5025, 0.625, 0.5, 0.6562, 0.5, 0.6562, 0.5025, 0.6562, 0.9975, 0.6562, 1.0, 0.625, 1.0, 0.625, 0.9975, 0.5938, 0.5025, 0.5938, 0.5, 0.625, 0.5, 0.625, 0.5025, 0.625, 1.0, 0.5938, 1.0, 0.5938, 0.9975, 0.625, 0.9975, 0.5938, 0.9975, 0.5938, 1.0, 0.5625, 1.0, 0.5625, 0.9975, 0.5625, 0.5025, 0.5625, 0.5, 0.5938, 0.5, 0.5938, 0.5025, 0.5312, 0.5025, 0.5312, 0.5, 0.5625, 0.5, 0.5625, 0.5025, 0.5625, 0.9975, 0.5625, 1.0, 0.5312, 1.0, 0.5312, 0.9975, 0.5054, 0.9975, 0.5312, 0.9975, 0.5312, 1.0, 0.5007, 1.0, 0.5, 0.5, 0.5312, 0.5, 0.5312, 0.5025, 0.5046, 0.5025, 0.4496, 0.3833, 0.4197, 0.4197, 0.3833, 0.4496, 0.3418, 0.4717, 0.2968, 0.4854, 0.25, 0.49, 0.2485, 0.4899, 0.2511, 0.01011, 0.2968, 0.01461, 0.3418, 0.02827, 0.3833, 0.05045, 0.4197, 0.08029, 0.4496, 0.1167, 0.4717, 0.1582, 0.4854, 0.2032, 0.49, 0.25, 0.4854, 0.2968, 0.4717, 0.3418, 0.7968, 0.01461, 0.75, 0.01, 0.75, 0.49, 0.7968, 0.4854, 0.8418, 0.4717, 0.8833, 0.4496, 0.9197, 0.4197, 0.9496, 0.3833, 0.9717, 0.3418, 0.9854, 0.2968, 0.99, 0.25, 0.9854, 0.2032, 0.9717, 0.1582, 0.9496, 0.1167, 0.9197, 0.08029, 0.8833, 0.05045, 0.8418, 0.02827, 0.2585, 0.01654, 0.2511, 0.01011, 0.2485, 0.4899, 0.75, 0.49, 0.75, 0.01, 0.7425, 0.01644, 0.7425, 0.48, 0.2561, 0.4801, 0.7425, 0.01644, 0.75, 0.01, 0.2511, 0.01011, 0.2585, 0.01654, 1.0, 0.5, 0.9688, 0.5, 0.9688, 1.0, 1.0, 1.0, 0.9688, 0.5, 0.9375, 0.5, 0.9375, 1.0, 0.9688, 1.0, 0.9375, 0.5, 0.9062, 0.5, 0.9062, 1.0, 0.9375, 1.0, 0.8783, 1.0, 0.9062, 1.0, 0.9062, 0.5, 0.8783, 0.5, 0.2485, 0.4899, 0.25, 0.49, 0.2968, 0.4854, 0.3418, 0.4717, 0.3833, 0.4496, 0.4159, 0.4228, 0.4445, 0.3879, 0.4669, 0.346, 0.4807, 0.3005, 0.4854, 0.2532, 0.4807, 0.2059, 0.4669, 0.1605, 0.4445, 0.1186, 0.4144, 0.08181, 0.3777, 0.05167, 0.3357, 0.02926, 0.2903, 0.01547, 0.2511, 0.01161, 0.9445, 0.3879, 0.9159, 0.4228, 0.8833, 0.4496, 0.8418, 0.4717, 0.7968, 0.4854, 0.75, 0.49, 0.75, 0.0115, 0.7903, 0.01547, 0.8357, 0.02926, 0.8777, 0.05167, 0.9144, 0.08181, 0.9445, 0.1186, 0.9669, 0.1605, 0.9807, 0.2059, 0.9854, 0.2532, 0.9807, 0.3005, 0.9669, 0.346, 0.2536, 0.485, 0.2485, 0.4899, 0.2511, 0.01161, 0.75, 0.0115, 0.75, 0.49, 0.7449, 0.4849, 0.745, 0.01801, 0.2561, 0.01811, 0.7449, 0.4849, 0.75, 0.49, 0.2485, 0.4899, 0.2536, 0.485, 0.989, 1.0, 0.9938, 1.0, 0.9928, 0.5, 0.988, 0.5, 0.512, 0.5, 0.5072, 0.5, 0.5079, 1.0, 0.5127, 1.0, 0.2593, 0.4891, 0.2664, 0.4884, 0.269, 0.01187, 0.2618, 0.01117, 0.7679, 0.4882, 0.7608, 0.4889, 0.7608, 0.01106, 0.7679, 0.01176, 0.0, 0.0, 0.0, 0.0, 0.0, 0.0, 0.0, 0.0, 0.0, 0.0, 0.0, 0.0, 0.0, 0.0, 0.0, 0.0, 0.0, 0.0, 0.0, 0.0, 0.0, 0.0, 0.0, 0.0, 0.0, 0.0, 0.0, 0.0, 0.0, 0.0, 0.0, 0.0, 0.0, 0.0, 0.0, 0.0, 0.0, 0.0, 0.0, 0.0, 0.0, 0.0, 0.0, 0.0, 0.0, 0.0, 0.0, 0.0, 0.0, 0.0, 0.0, 0.0, 0.0, 0.0, 0.0, 0.0, 0.0, 0.0, 0.0, 0.0, 0.0, 0.0, 0.0, 0.0, 0.0, 0.0, 0.0, 0.0, 0.0, 0.0, 0.0, 0.0, 0.0, 0.0, 0.0, 0.0, 0.0, 0.0, 0.0, 0.0, 0.0, 0.0, 0.0, 0.0, 0.0, 0.0, 0.0, 0.0, 0.0, 0.0, 0.0, 0.0, 0.0, 0.0, 0.0, 0.0])
me_cylinder_001.materials.append(mat_material_001)
me_cylinder_001.update()
me_cube_009 = bpy.data.meshes.new('Cube.009')
me_cube_009.from_pydata([(-0.4963, -0.1084, 0.4456), (-0.4963, -0.1084, 0.4956), (-0.4963, 0.09164, 0.4456), (-0.4963, 0.09164, 0.4956), (-0.2963, -0.1084, 0.4456), (-0.2963, -0.1084, 0.4956), (-0.2963, 0.09164, 0.4456), (-0.2963, 0.09164, 0.4956)], [], [(0, 1, 3, 2), (2, 3, 7, 6), (6, 7, 5, 4), (4, 5, 1, 0), (2, 6, 4, 0), (7, 3, 1, 5)])
_uv = me_cube_009.uv_layers.new(name='UVMap')
_uv.uv.foreach_set('vector', [0.375, 0.0, 0.625, 0.0, 0.625, 0.25, 0.375, 0.25, 0.375, 0.25, 0.625, 0.25, 0.625, 0.5, 0.375, 0.5, 0.375, 0.5, 0.625, 0.5, 0.625, 0.75, 0.375, 0.75, 0.375, 0.75, 0.625, 0.75, 0.625, 1.0, 0.375, 1.0, 0.125, 0.5, 0.375, 0.5, 0.375, 0.75, 0.125, 0.75, 0.625, 0.5, 0.875, 0.5, 0.875, 0.75, 0.625, 0.75])
me_cube_009.materials.append(mat_material_004)
me_cube_009.update()
me_cube_011 = bpy.data.meshes.new('Cube.011')
me_cube_011.from_pydata([(-0.6616, 0.5696, 0.2603), (-0.6616, 0.5696, 0.4367), (-0.6616, 0.746, 0.2603), (-0.6616, 0.746, 0.4367), (-0.4852, 0.5696, 0.2603), (-0.4852, 0.5696, 0.4367), (-0.4852, 0.746, 0.2603), (-0.4852, 0.746, 0.4367)], [], [(0, 1, 3, 2), (2, 3, 7, 6), (6, 7, 5, 4), (4, 5, 1, 0), (2, 6, 4, 0), (7, 3, 1, 5)])
_uv = me_cube_011.uv_layers.new(name='UVMap')
_uv.uv.foreach_set('vector', [0.375, 0.0, 0.625, 0.0, 0.625, 0.25, 0.375, 0.25, 0.375, 0.25, 0.625, 0.25, 0.625, 0.5, 0.375, 0.5, 0.375, 0.5, 0.625, 0.5, 0.625, 0.75, 0.375, 0.75, 0.375, 0.75, 0.625, 0.75, 0.625, 1.0, 0.375, 1.0, 0.125, 0.5, 0.375, 0.5, 0.375, 0.75, 0.125, 0.75, 0.625, 0.5, 0.875, 0.5, 0.875, 0.75, 0.625, 0.75])
me_cube_011.update()
me_cylinder_004 = bpy.data.meshes.new('Cylinder.004')
me_cylinder_004.from_pydata([(-0.2367, -0.08654, 0.8029), (-0.2367, -0.3934, 0.496), (0.2367, -0.08759, 0.8038), (0.2367, -0.3927, 0.4954), (-0.2367, -0.09701, 0.8133), (0.2367, -0.09807, 0.8142), (0.2367, -0.4031, 0.5058), (-0.2367, -0.4039, 0.5064)], [], [(7, 6, 5, 4), (1, 0, 2, 3), (1, 3, 6, 7), (0, 1, 7, 4), (2, 0, 4, 5), (3, 2, 5, 6)])
_uv = me_cylinder_004.uv_layers.new(name='UVMap')
_uv.uv.foreach_set('vector', [0.0, 0.0, 0.0, 0.0, 0.0, 0.0, 0.0, 0.0, 0.0, 0.0, 0.0, 0.0, 0.0, 0.0, 0.0, 0.0, 0.0, 0.0, 0.0, 0.0, 0.0, 0.0, 0.0, 0.0, 0.0, 0.0, 0.0, 0.0, 0.0, 0.0, 0.0, 0.0, 0.0, 0.0, 0.0, 0.0, 0.0, 0.0, 0.0, 0.0, 0.0, 0.0, 0.0, 0.0, 0.0, 0.0, 0.0, 0.0])
me_cylinder_004.materials.append(mat_material_003)
me_cylinder_004.update()
me_cube_012 = bpy.data.meshes.new('Cube.012')
me_cube_012.from_pydata([(-0.5027, -0.1643, -0.4961), (-0.5027, -0.1643, -0.4461), (-0.5027, 0.2607, -0.4961), (-0.5027, 0.2607, -0.4461), (-0.05772, -0.1643, -0.4961), (-0.05772, -0.1643, -0.4461), (-0.05772, 0.2607, -0.4961), (-0.05772, 0.2607, -0.4461)], [], [(0, 1, 3, 2), (2, 3, 7, 6), (6, 7, 5, 4), (4, 5, 1, 0), (2, 6, 4, 0), (7, 3, 1, 5)])
_uv = me_cube_012.uv_layers.new(name='UVMap')
_uv.uv.foreach_set('vector', [0.375, 0.0, 0.625, 0.0, 0.625, 0.25, 0.375, 0.25, 0.375, 0.25, 0.625, 0.25, 0.625, 0.5, 0.375, 0.5, 0.375, 0.5, 0.625, 0.5, 0.625, 0.75, 0.375, 0.75, 0.375, 0.75, 0.625, 0.75, 0.625, 1.0, 0.375, 1.0, 0.125, 0.5, 0.375, 0.5, 0.375, 0.75, 0.125, 0.75, 0.625, 0.5, 0.875, 0.5, 0.875, 0.75, 0.625, 0.75])
me_cube_012.materials.append(mat_material_005)
me_cube_012.update()
me_plane = bpy.data.meshes.new('Plane')
me_plane.from_pydata([(-2.0, -2.0, 0.0), (2.0, -2.0, 0.0), (-2.0, 2.0, 0.0), (2.0, 2.0, 0.0)], [], [(0, 1, 3, 2)])
_uv = me_plane.uv_layers.new(name='UVMap')
_uv.uv.foreach_set('vector', [0.0, 0.0, 1.0, 0.0, 1.0, 1.0, 0.0, 1.0])
me_plane.materials.append(mat_material_006)
me_plane.update()
me_plane_001 = bpy.data.meshes.new('Plane.001')
me_plane_001.from_pydata([(2.098e-08, 0.52, 0.48), (-2.098e-08, 0.52, -0.48), (2.098e-08, 1.48, 0.48), (-2.098e-08, 1.48, -0.48), (0.01037, 0.52, 0.48), (0.01037, 0.52, -0.48), (0.01037, 1.48, 0.48), (0.01037, 1.48, -0.48)], [], [(0, 2, 3, 1), (4, 5, 7, 6), (3, 2, 6, 7), (0, 1, 5, 4), (1, 3, 7, 5), (2, 0, 4, 6)])
_uv = me_plane_001.uv_layers.new(name='UVMap')
_uv.uv.foreach_set('vector', [0.0, 0.0, 0.0, 1.0, 1.0, 1.0, 1.0, 0.0, 0.0, 0.0, 1.0, 0.0, 1.0, 1.0, 0.0, 1.0, 1.0, 1.0, 0.0, 1.0, 0.0, 1.0, 1.0, 1.0, 0.0, 0.0, 1.0, 0.0, 1.0, 0.0, 0.0, 0.0, 1.0, 0.0, 1.0, 1.0, 1.0, 1.0, 1.0, 0.0, 0.0, 1.0, 0.0, 0.0, 0.0, 0.0, 0.0, 1.0])
me_plane_001.materials.append(mat_material_007)
me_plane_001.update()
me_plane_002 = bpy.data.meshes.new('Plane.002')
me_plane_002.from_pydata([(2.098e-08, 0.52, 0.48), (-2.098e-08, 0.52, -0.48), (2.098e-08, 1.48, 0.48), (-2.098e-08, 1.48, -0.48), (0.01037, 0.52, 0.48), (0.01037, 0.52, -0.48), (0.01037, 1.48, 0.48), (0.01037, 1.48, -0.48)], [], [(0, 2, 3, 1), (4, 5, 7, 6), (3, 2, 6, 7), (0, 1, 5, 4), (1, 3, 7, 5), (2, 0, 4, 6)])
_uv = me_plane_002.uv_layers.new(name='UVMap')
_uv.uv.foreach_set('vector', [0.0, 0.0, 0.0, 1.0, 1.0, 1.0, 1.0, 0.0, 0.0, 0.0, 1.0, 0.0, 1.0, 1.0, 0.0, 1.0, 1.0, 1.0, 0.0, 1.0, 0.0, 1.0, 1.0, 1.0, 0.0, 0.0, 1.0, 0.0, 1.0, 0.0, 0.0, 0.0, 1.0, 0.0, 1.0, 1.0, 1.0, 1.0, 1.0, 0.0, 0.0, 1.0, 0.0, 0.0, 0.0, 0.0, 0.0, 1.0])
me_plane_002.materials.append(mat_material_008)
me_plane_002.update()
me_plane_003 = bpy.data.meshes.new('Plane.003')
me_plane_003.from_pydata([(2.098e-08, 0.52, 0.48), (-2.098e-08, 0.52, -0.48), (-2.098e-08, 1.48, -0.48), (0.01037, 0.52, 0.48), (0.01037, 0.52, -0.48), (0.01037, 1.48, -0.48), (0.01037, 1.296, 0.48), (0.01037, 1.48, 0.2578), (0.01037, 1.296, 0.2574)], [], [(3, 4, 5, 7, 8, 6), (0, 1, 4, 3), (1, 2, 5, 4)])
_uv = me_plane_003.uv_layers.new(name='UVMap')
_uv.uv.foreach_set('vector', [0.0, 0.0, 1.0, 0.0, 1.0, 1.0, 0.2315, 1.0, 0.2319, 0.8082, 0.0, 0.808, 0.0, 0.0, 1.0, 0.0, 1.0, 0.0, 0.0, 0.0, 1.0, 0.0, 1.0, 1.0, 1.0, 1.0, 1.0, 0.0])
me_plane_003.materials.append(mat_material_009)
me_plane_003.update()

# ---- objects
ob_light = bpy.data.objects.new('Light', light_light)
ob_camera = bpy.data.objects.new('Camera', cam_camera)
ob_body = bpy.data.objects.new('Body', me_cube_003)
ob_screen = bpy.data.objects.new('Screen', me_cylinder_001)
ob_nuc_11 = bpy.data.objects.new('NUC 11', me_cube_009)
ob_printer = bpy.data.objects.new('Printer', me_cube_011)
ob_lcd = bpy.data.objects.new('LCD', me_cylinder_004)
ob_ups = bpy.data.objects.new('UPS', me_cube_012)
ob_floor = bpy.data.objects.new('Floor', me_plane)
ob_light_001 = bpy.data.objects.new('Light.001', light_light_001)
ob_camera_001 = bpy.data.objects.new('Camera.001', cam_camera_001)
ob_glass_plane = bpy.data.objects.new('Glass Plane', me_plane_001)
ob_glass_plane_001 = bpy.data.objects.new('Glass Plane.001', me_plane_002)
ob_glass_plane__back = bpy.data.objects.new('Glass Plane. Back', me_plane_003)

# ---- transforms, parenting, visibility, modifiers, constraints
ob_light.location = (-1.825, -2.918, 3.074)
ob_light.rotation_euler = (0.6503, 0.05522, 1.866)
ob_light.lock_rotations_4d = False
ob_light.empty_display_type = 'ARROWS'
ob_light.color = (0.0, 0.0, 0.0, 0.0)
ob_light.lineart.crease_threshold = 0.0
ob_camera.location = (0.3391, 2.22, 0.09113)
ob_camera.rotation_euler = (1.536, 1.085e-07, 2.995)
ob_camera.lock_rotations_4d = False
ob_camera.empty_display_type = 'ARROWS'
ob_camera.color = (0.0, 0.0, 0.0, 0.0)
ob_camera.display_type = 'WIRE'
ob_camera.lineart.crease_threshold = 0.0
ob_body.location = (0.0, 0.0, 0.0)
ob_screen.location = (0.0, 0.0, 0.0)
ob_nuc_11.location = (0.0, 0.0, 0.0)
ob_printer.location = (-0.3935, 0.05665, 0.07204)
ob_printer.hide_render = True
ob_lcd.location = (-1.36e-05, 0.008461, -0.002008)
ob_lcd.scale = (0.98, 0.98, 0.98)
ob_ups.location = (0.0, 0.199, 0.0)
ob_floor.location = (0.05794, 0.04594, -0.5277)
ob_light_001.location = (2.334, 0.1046, 0.8507)
ob_light_001.rotation_euler = (0.6503, 0.05522, 1.866)
ob_light_001.lock_rotations_4d = False
ob_light_001.empty_display_type = 'ARROWS'
ob_light_001.color = (0.0, 0.0, 0.0, 0.0)
ob_light_001.lineart.crease_threshold = 0.0
ob_camera_001.location = (1.562, -3.43, -0.1272)
ob_camera_001.rotation_euler = (1.633, -9.358e-07, 0.4449)
ob_camera_001.scale = (1.0, 1.0, 1.0)
ob_camera_001.lock_rotations_4d = False
ob_camera_001.empty_display_type = 'ARROWS'
ob_camera_001.color = (0.0, 0.0, 0.0, 0.0)
ob_camera_001.display_type = 'WIRE'
ob_camera_001.lineart.crease_threshold = 0.0
ob_glass_plane.location = (0.9873, -0.473, 0.0)
ob_glass_plane.rotation_euler = (0.0, 0.0, 1.571)
ob_glass_plane.scale = (1.0, 0.99, 0.99)
ob_glass_plane_001.location = (0.4742, -0.9892, 0.0)
ob_glass_plane_001.scale = (1.0, 0.99, 0.99)
ob_glass_plane__back.location = (0.9873, 0.4773, 0.0)
ob_glass_plane__back.rotation_euler = (0.0, 0.0, 1.571)
ob_glass_plane__back.scale = (1.0, 0.99, 0.99)

# ---- collection membership
col_collection.objects.link(ob_light)
col_collection.objects.link(ob_camera)
col_collection.objects.link(ob_body)
col_collection.objects.link(ob_screen)
col_collection.objects.link(ob_nuc_11)
col_collection.objects.link(ob_printer)
col_collection.objects.link(ob_lcd)
col_collection.objects.link(ob_ups)
col_collection.objects.link(ob_floor)
col_collection.objects.link(ob_light_001)
col_collection.objects.link(ob_camera_001)
col_collection.objects.link(ob_glass_plane)
col_collection.objects.link(ob_glass_plane_001)
col_collection.objects.link(ob_glass_plane__back)

# ---- scene / render settings (as saved in the file)
scene.camera = ob_camera
scene.frame_start = 1; scene.frame_end = 250; scene.frame_set(37)
scene.render.engine = 'CYCLES'
scene.cycles.sampling_pattern = 'TABULATED_SOBOL'
scene.cycles.use_light_tree = False
scene.view_settings.view_transform = 'Filmic'
bpy.context.view_layer.update()
